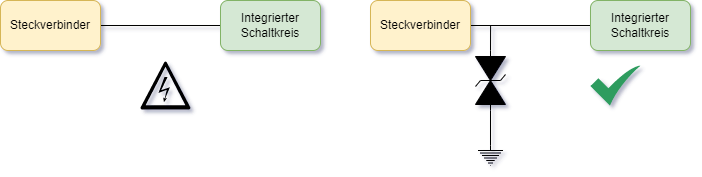

The diagram above was exported from draw.io. Its source (the exported page's mxGraphModel, read from the mxfile embedded in the PNG):
<mxGraphModel dx="780" dy="481" grid="1" gridSize="10" guides="1" tooltips="1" connect="1" arrows="1" fold="1" page="1" pageScale="1" pageWidth="1169" pageHeight="827" math="0" shadow="0">
  <root>
    <mxCell id="0" />
    <mxCell id="1" parent="0" />
    <mxCell id="4inLjxPPDdFxnOIXmur8-10" style="edgeStyle=orthogonalEdgeStyle;rounded=0;orthogonalLoop=1;jettySize=auto;html=1;exitX=1;exitY=0.5;exitDx=0;exitDy=0;entryX=0;entryY=0.5;entryDx=0;entryDy=0;endArrow=none;endFill=0;" edge="1" parent="1" source="4inLjxPPDdFxnOIXmur8-2" target="4inLjxPPDdFxnOIXmur8-9">
      <mxGeometry relative="1" as="geometry" />
    </mxCell>
    <mxCell id="4inLjxPPDdFxnOIXmur8-2" value="Steckverbinder" style="rounded=1;whiteSpace=wrap;html=1;fillColor=#fff2cc;strokeColor=#d6b656;" vertex="1" parent="1">
      <mxGeometry x="110" y="235" width="100" height="50" as="geometry" />
    </mxCell>
    <mxCell id="4inLjxPPDdFxnOIXmur8-9" value="Integrierter Schaltkreis" style="rounded=1;whiteSpace=wrap;html=1;fillColor=#d5e8d4;strokeColor=#82b366;" vertex="1" parent="1">
      <mxGeometry x="330" y="235" width="100" height="50" as="geometry" />
    </mxCell>
    <mxCell id="4inLjxPPDdFxnOIXmur8-15" style="edgeStyle=orthogonalEdgeStyle;rounded=0;orthogonalLoop=1;jettySize=auto;html=1;exitX=1;exitY=0.5;exitDx=0;exitDy=0;exitPerimeter=0;endArrow=none;endFill=0;" edge="1" parent="1" source="4inLjxPPDdFxnOIXmur8-11">
      <mxGeometry relative="1" as="geometry">
        <mxPoint x="600.0952380952381" y="260" as="targetPoint" />
      </mxGeometry>
    </mxCell>
    <mxCell id="4inLjxPPDdFxnOIXmur8-19" style="edgeStyle=orthogonalEdgeStyle;rounded=0;orthogonalLoop=1;jettySize=auto;html=1;exitX=0;exitY=0.5;exitDx=0;exitDy=0;exitPerimeter=0;entryX=0.5;entryY=0;entryDx=0;entryDy=0;entryPerimeter=0;endArrow=none;endFill=0;" edge="1" parent="1" source="4inLjxPPDdFxnOIXmur8-11" target="4inLjxPPDdFxnOIXmur8-18">
      <mxGeometry relative="1" as="geometry" />
    </mxCell>
    <mxCell id="4inLjxPPDdFxnOIXmur8-11" value="" style="pointerEvents=1;fillColor=strokeColor;verticalLabelPosition=bottom;shadow=0;dashed=0;align=center;html=1;verticalAlign=top;shape=mxgraph.electrical.diodes.transorb_2;rotation=-90;" vertex="1" parent="1">
      <mxGeometry x="570" y="300" width="60" height="30" as="geometry" />
    </mxCell>
    <mxCell id="4inLjxPPDdFxnOIXmur8-12" style="edgeStyle=orthogonalEdgeStyle;rounded=0;orthogonalLoop=1;jettySize=auto;html=1;exitX=1;exitY=0.5;exitDx=0;exitDy=0;entryX=0;entryY=0.5;entryDx=0;entryDy=0;endArrow=none;endFill=0;" edge="1" parent="1" source="4inLjxPPDdFxnOIXmur8-13" target="4inLjxPPDdFxnOIXmur8-14">
      <mxGeometry relative="1" as="geometry" />
    </mxCell>
    <mxCell id="4inLjxPPDdFxnOIXmur8-13" value="Steckverbinder" style="rounded=1;whiteSpace=wrap;html=1;fillColor=#fff2cc;strokeColor=#d6b656;" vertex="1" parent="1">
      <mxGeometry x="480" y="235" width="100" height="50" as="geometry" />
    </mxCell>
    <mxCell id="4inLjxPPDdFxnOIXmur8-14" value="Integrierter Schaltkreis" style="rounded=1;whiteSpace=wrap;html=1;fillColor=#d5e8d4;strokeColor=#82b366;" vertex="1" parent="1">
      <mxGeometry x="700" y="235" width="100" height="50" as="geometry" />
    </mxCell>
    <mxCell id="4inLjxPPDdFxnOIXmur8-18" value="" style="pointerEvents=1;verticalLabelPosition=bottom;shadow=0;dashed=0;align=center;html=1;verticalAlign=top;shape=mxgraph.electrical.signal_sources.protective_earth;" vertex="1" parent="1">
      <mxGeometry x="587.5" y="380" width="25" height="20" as="geometry" />
    </mxCell>
    <mxCell id="4inLjxPPDdFxnOIXmur8-20" value="" style="sketch=0;html=1;aspect=fixed;strokeColor=none;shadow=0;align=center;verticalAlign=top;fillColor=#2D9C5E;shape=mxgraph.gcp2.check" vertex="1" parent="1">
      <mxGeometry x="700" y="300" width="50" height="40" as="geometry" />
    </mxCell>
    <mxCell id="4inLjxPPDdFxnOIXmur8-22" value="" style="shape=mxgraph.signs.safety.high_voltage_3;html=1;pointerEvents=1;fillColor=#000000;strokeColor=none;verticalLabelPosition=bottom;verticalAlign=top;align=center;" vertex="1" parent="1">
      <mxGeometry x="250" y="296" width="50" height="48" as="geometry" />
    </mxCell>
  </root>
</mxGraphModel>